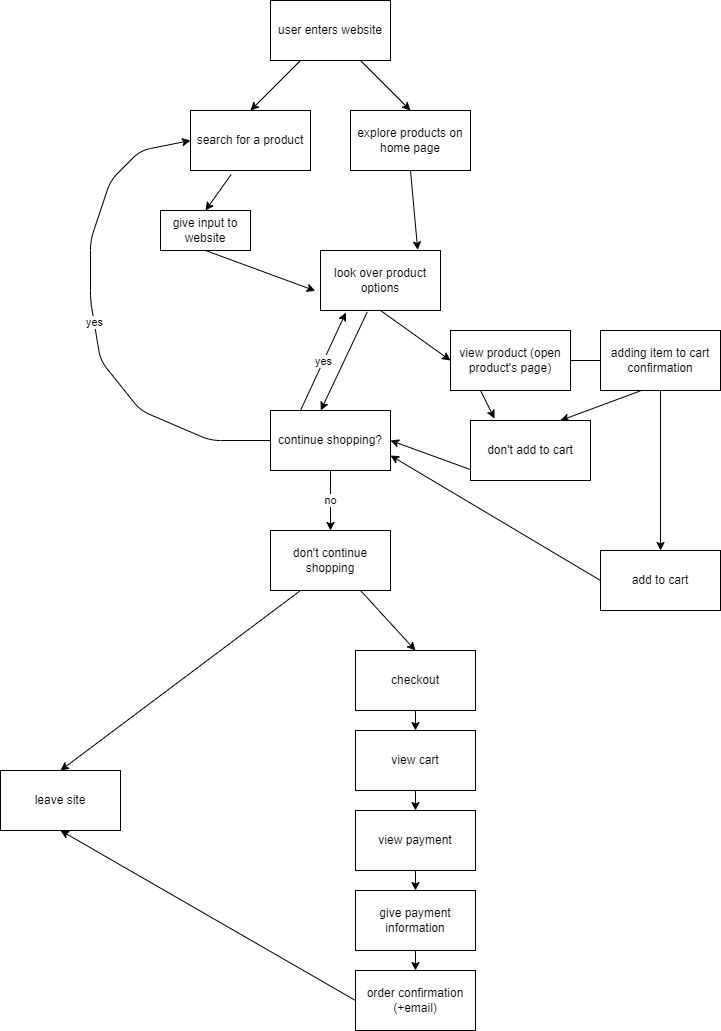

The diagram above was exported from draw.io. Its source (the exported page's mxGraphModel, read from the mxfile embedded in the PNG):
<mxGraphModel dx="893" dy="515" grid="1" gridSize="10" guides="1" tooltips="1" connect="1" arrows="1" fold="1" page="1" pageScale="1" pageWidth="850" pageHeight="1100" math="0" shadow="0">
  <root>
    <mxCell id="0" />
    <mxCell id="1" parent="0" />
    <mxCell id="3" style="edgeStyle=none;html=1;exitX=0.75;exitY=1;exitDx=0;exitDy=0;entryX=0.5;entryY=0;entryDx=0;entryDy=0;" parent="1" source="2" target="6" edge="1">
      <mxGeometry relative="1" as="geometry">
        <mxPoint x="480" y="160" as="targetPoint" />
      </mxGeometry>
    </mxCell>
    <mxCell id="4" style="edgeStyle=none;html=1;exitX=0.25;exitY=1;exitDx=0;exitDy=0;entryX=0.5;entryY=0;entryDx=0;entryDy=0;" parent="1" source="2" target="5" edge="1">
      <mxGeometry relative="1" as="geometry">
        <mxPoint x="330" y="130" as="targetPoint" />
      </mxGeometry>
    </mxCell>
    <mxCell id="2" value="user enters website" style="whiteSpace=wrap;html=1;" parent="1" vertex="1">
      <mxGeometry x="340" y="10" width="120" height="60" as="geometry" />
    </mxCell>
    <mxCell id="7" style="edgeStyle=none;html=1;exitX=0.339;exitY=1.067;exitDx=0;exitDy=0;shadow=0;exitPerimeter=0;entryX=0.5;entryY=0;entryDx=0;entryDy=0;" parent="1" source="5" target="8" edge="1">
      <mxGeometry relative="1" as="geometry">
        <mxPoint x="270" y="260" as="targetPoint" />
      </mxGeometry>
    </mxCell>
    <mxCell id="5" value="search for a product" style="whiteSpace=wrap;html=1;" parent="1" vertex="1">
      <mxGeometry x="260" y="120" width="120" height="60" as="geometry" />
    </mxCell>
    <mxCell id="10" style="edgeStyle=none;html=1;exitX=0.5;exitY=1;exitDx=0;exitDy=0;shadow=0;entryX=0.81;entryY=-0.009;entryDx=0;entryDy=0;entryPerimeter=0;" parent="1" source="6" target="11" edge="1">
      <mxGeometry relative="1" as="geometry">
        <mxPoint x="419.9999999999999" y="280" as="targetPoint" />
      </mxGeometry>
    </mxCell>
    <mxCell id="6" value="explore products on home page" style="whiteSpace=wrap;html=1;" parent="1" vertex="1">
      <mxGeometry x="420" y="120" width="120" height="60" as="geometry" />
    </mxCell>
    <mxCell id="12" style="edgeStyle=none;html=1;exitX=0.5;exitY=1;exitDx=0;exitDy=0;entryX=-0.044;entryY=0.672;entryDx=0;entryDy=0;shadow=0;entryPerimeter=0;" parent="1" source="8" target="11" edge="1">
      <mxGeometry relative="1" as="geometry" />
    </mxCell>
    <mxCell id="8" value="give input to website" style="whiteSpace=wrap;html=1;" parent="1" vertex="1">
      <mxGeometry x="230" y="220" width="90" height="40" as="geometry" />
    </mxCell>
    <mxCell id="14" style="edgeStyle=none;html=1;exitX=0.5;exitY=1;exitDx=0;exitDy=0;shadow=0;entryX=0;entryY=0.5;entryDx=0;entryDy=0;" parent="1" source="11" target="15" edge="1">
      <mxGeometry relative="1" as="geometry">
        <mxPoint x="520" y="360" as="targetPoint" />
      </mxGeometry>
    </mxCell>
    <mxCell id="26" style="edgeStyle=none;html=1;exitX=0.39;exitY=1.023;exitDx=0;exitDy=0;entryX=0.419;entryY=-0.001;entryDx=0;entryDy=0;entryPerimeter=0;shadow=0;exitPerimeter=0;" parent="1" source="11" target="20" edge="1">
      <mxGeometry relative="1" as="geometry" />
    </mxCell>
    <mxCell id="11" value="look over product options" style="whiteSpace=wrap;html=1;" parent="1" vertex="1">
      <mxGeometry x="390" y="260" width="120" height="60" as="geometry" />
    </mxCell>
    <mxCell id="19" style="edgeStyle=none;html=1;exitX=0.25;exitY=1;exitDx=0;exitDy=0;shadow=0;entryX=0.2;entryY=-0.033;entryDx=0;entryDy=0;entryPerimeter=0;" parent="1" source="15" target="27" edge="1">
      <mxGeometry relative="1" as="geometry">
        <mxPoint x="520" y="440" as="targetPoint" />
      </mxGeometry>
    </mxCell>
    <mxCell id="21" style="edgeStyle=none;html=1;exitX=1;exitY=0.5;exitDx=0;exitDy=0;shadow=0;" parent="1" source="15" edge="1">
      <mxGeometry relative="1" as="geometry">
        <mxPoint x="690" y="370" as="targetPoint" />
      </mxGeometry>
    </mxCell>
    <mxCell id="15" value="view product (open product's page)" style="whiteSpace=wrap;html=1;" parent="1" vertex="1">
      <mxGeometry x="520" y="340" width="120" height="60" as="geometry" />
    </mxCell>
    <mxCell id="48" style="edgeStyle=none;html=1;exitX=0;exitY=0.5;exitDx=0;exitDy=0;entryX=1;entryY=0.75;entryDx=0;entryDy=0;shadow=0;" parent="1" source="18" target="20" edge="1">
      <mxGeometry relative="1" as="geometry" />
    </mxCell>
    <mxCell id="18" value="add to cart" style="whiteSpace=wrap;html=1;" parent="1" vertex="1">
      <mxGeometry x="670" y="560" width="120" height="60" as="geometry" />
    </mxCell>
    <mxCell id="33" value="no" style="edgeStyle=none;html=1;exitX=0.5;exitY=1;exitDx=0;exitDy=0;shadow=0;entryX=0.5;entryY=0;entryDx=0;entryDy=0;" parent="1" source="20" target="34" edge="1">
      <mxGeometry relative="1" as="geometry">
        <mxPoint x="400.4" y="560" as="targetPoint" />
      </mxGeometry>
    </mxCell>
    <mxCell id="50" value="yes" style="edgeStyle=none;html=1;exitX=0.25;exitY=0;exitDx=0;exitDy=0;entryX=0.211;entryY=1.034;entryDx=0;entryDy=0;entryPerimeter=0;" edge="1" parent="1" source="20" target="11">
      <mxGeometry relative="1" as="geometry" />
    </mxCell>
    <mxCell id="51" value="yes" style="edgeStyle=none;html=1;exitX=0;exitY=0.5;exitDx=0;exitDy=0;entryX=0;entryY=0.5;entryDx=0;entryDy=0;" edge="1" parent="1" source="20" target="5">
      <mxGeometry relative="1" as="geometry">
        <Array as="points">
          <mxPoint x="280" y="450" />
          <mxPoint x="210" y="420" />
          <mxPoint x="170" y="370" />
          <mxPoint x="160" y="310" />
          <mxPoint x="160" y="250" />
          <mxPoint x="180" y="190" />
          <mxPoint x="210" y="160" />
        </Array>
      </mxGeometry>
    </mxCell>
    <mxCell id="20" value="continue shopping?" style="whiteSpace=wrap;html=1;" parent="1" vertex="1">
      <mxGeometry x="340" y="420" width="120" height="60" as="geometry" />
    </mxCell>
    <mxCell id="24" style="edgeStyle=none;html=1;exitX=0.5;exitY=1;exitDx=0;exitDy=0;entryX=0.5;entryY=0;entryDx=0;entryDy=0;shadow=0;" parent="1" source="22" target="18" edge="1">
      <mxGeometry relative="1" as="geometry" />
    </mxCell>
    <mxCell id="29" style="edgeStyle=none;html=1;exitX=0.33;exitY=1.008;exitDx=0;exitDy=0;entryX=0.75;entryY=0;entryDx=0;entryDy=0;shadow=0;exitPerimeter=0;" parent="1" source="22" target="27" edge="1">
      <mxGeometry relative="1" as="geometry" />
    </mxCell>
    <mxCell id="22" value="adding item to cart confirmation" style="whiteSpace=wrap;html=1;" parent="1" vertex="1">
      <mxGeometry x="670" y="340" width="120" height="60" as="geometry" />
    </mxCell>
    <mxCell id="30" style="edgeStyle=none;html=1;exitX=0.25;exitY=1;exitDx=0;exitDy=0;shadow=0;entryX=1;entryY=0.5;entryDx=0;entryDy=0;" parent="1" source="27" target="20" edge="1">
      <mxGeometry relative="1" as="geometry">
        <mxPoint x="480" y="530" as="targetPoint" />
      </mxGeometry>
    </mxCell>
    <mxCell id="27" value="don't add to cart" style="whiteSpace=wrap;html=1;" parent="1" vertex="1">
      <mxGeometry x="540" y="430" width="120" height="60" as="geometry" />
    </mxCell>
    <mxCell id="35" style="edgeStyle=none;html=1;exitX=0.25;exitY=1;exitDx=0;exitDy=0;shadow=0;entryX=0.5;entryY=0;entryDx=0;entryDy=0;" parent="1" source="34" target="37" edge="1">
      <mxGeometry relative="1" as="geometry">
        <mxPoint x="320.0000000000001" y="650" as="targetPoint" />
      </mxGeometry>
    </mxCell>
    <mxCell id="36" style="edgeStyle=none;html=1;exitX=0.75;exitY=1;exitDx=0;exitDy=0;shadow=0;entryX=0.5;entryY=0;entryDx=0;entryDy=0;" parent="1" source="34" target="38" edge="1">
      <mxGeometry relative="1" as="geometry">
        <mxPoint x="480" y="650" as="targetPoint" />
      </mxGeometry>
    </mxCell>
    <mxCell id="34" value="don't continue shopping" style="whiteSpace=wrap;html=1;" parent="1" vertex="1">
      <mxGeometry x="340" y="540" width="120" height="60" as="geometry" />
    </mxCell>
    <mxCell id="37" value="leave site" style="whiteSpace=wrap;html=1;" parent="1" vertex="1">
      <mxGeometry x="70" y="780" width="120" height="60" as="geometry" />
    </mxCell>
    <mxCell id="40" style="edgeStyle=none;html=1;exitX=0.5;exitY=1;exitDx=0;exitDy=0;entryX=0.5;entryY=0;entryDx=0;entryDy=0;shadow=0;" parent="1" source="38" target="39" edge="1">
      <mxGeometry relative="1" as="geometry" />
    </mxCell>
    <mxCell id="38" value="checkout" style="whiteSpace=wrap;html=1;" parent="1" vertex="1">
      <mxGeometry x="425" y="660" width="120" height="60" as="geometry" />
    </mxCell>
    <mxCell id="43" style="edgeStyle=none;html=1;exitX=0.5;exitY=1;exitDx=0;exitDy=0;entryX=0.5;entryY=0;entryDx=0;entryDy=0;shadow=0;" parent="1" source="39" target="41" edge="1">
      <mxGeometry relative="1" as="geometry" />
    </mxCell>
    <mxCell id="39" value="view cart" style="whiteSpace=wrap;html=1;" parent="1" vertex="1">
      <mxGeometry x="425" y="740" width="120" height="60" as="geometry" />
    </mxCell>
    <mxCell id="49" style="edgeStyle=none;html=1;exitX=0.5;exitY=1;exitDx=0;exitDy=0;entryX=0.5;entryY=0;entryDx=0;entryDy=0;shadow=0;" parent="1" source="41" target="44" edge="1">
      <mxGeometry relative="1" as="geometry" />
    </mxCell>
    <mxCell id="41" value="view payment" style="whiteSpace=wrap;html=1;" parent="1" vertex="1">
      <mxGeometry x="425" y="820" width="120" height="60" as="geometry" />
    </mxCell>
    <mxCell id="46" style="edgeStyle=none;html=1;exitX=0.5;exitY=1;exitDx=0;exitDy=0;entryX=0.5;entryY=0;entryDx=0;entryDy=0;shadow=0;" parent="1" source="44" target="45" edge="1">
      <mxGeometry relative="1" as="geometry" />
    </mxCell>
    <mxCell id="44" value="give payment information" style="whiteSpace=wrap;html=1;" parent="1" vertex="1">
      <mxGeometry x="425" y="900" width="120" height="60" as="geometry" />
    </mxCell>
    <mxCell id="47" style="edgeStyle=none;html=1;exitX=0;exitY=0.5;exitDx=0;exitDy=0;entryX=0.5;entryY=1;entryDx=0;entryDy=0;shadow=0;" parent="1" source="45" target="37" edge="1">
      <mxGeometry relative="1" as="geometry" />
    </mxCell>
    <mxCell id="45" value="order confirmation (+email)" style="whiteSpace=wrap;html=1;" parent="1" vertex="1">
      <mxGeometry x="425" y="980" width="120" height="60" as="geometry" />
    </mxCell>
  </root>
</mxGraphModel>